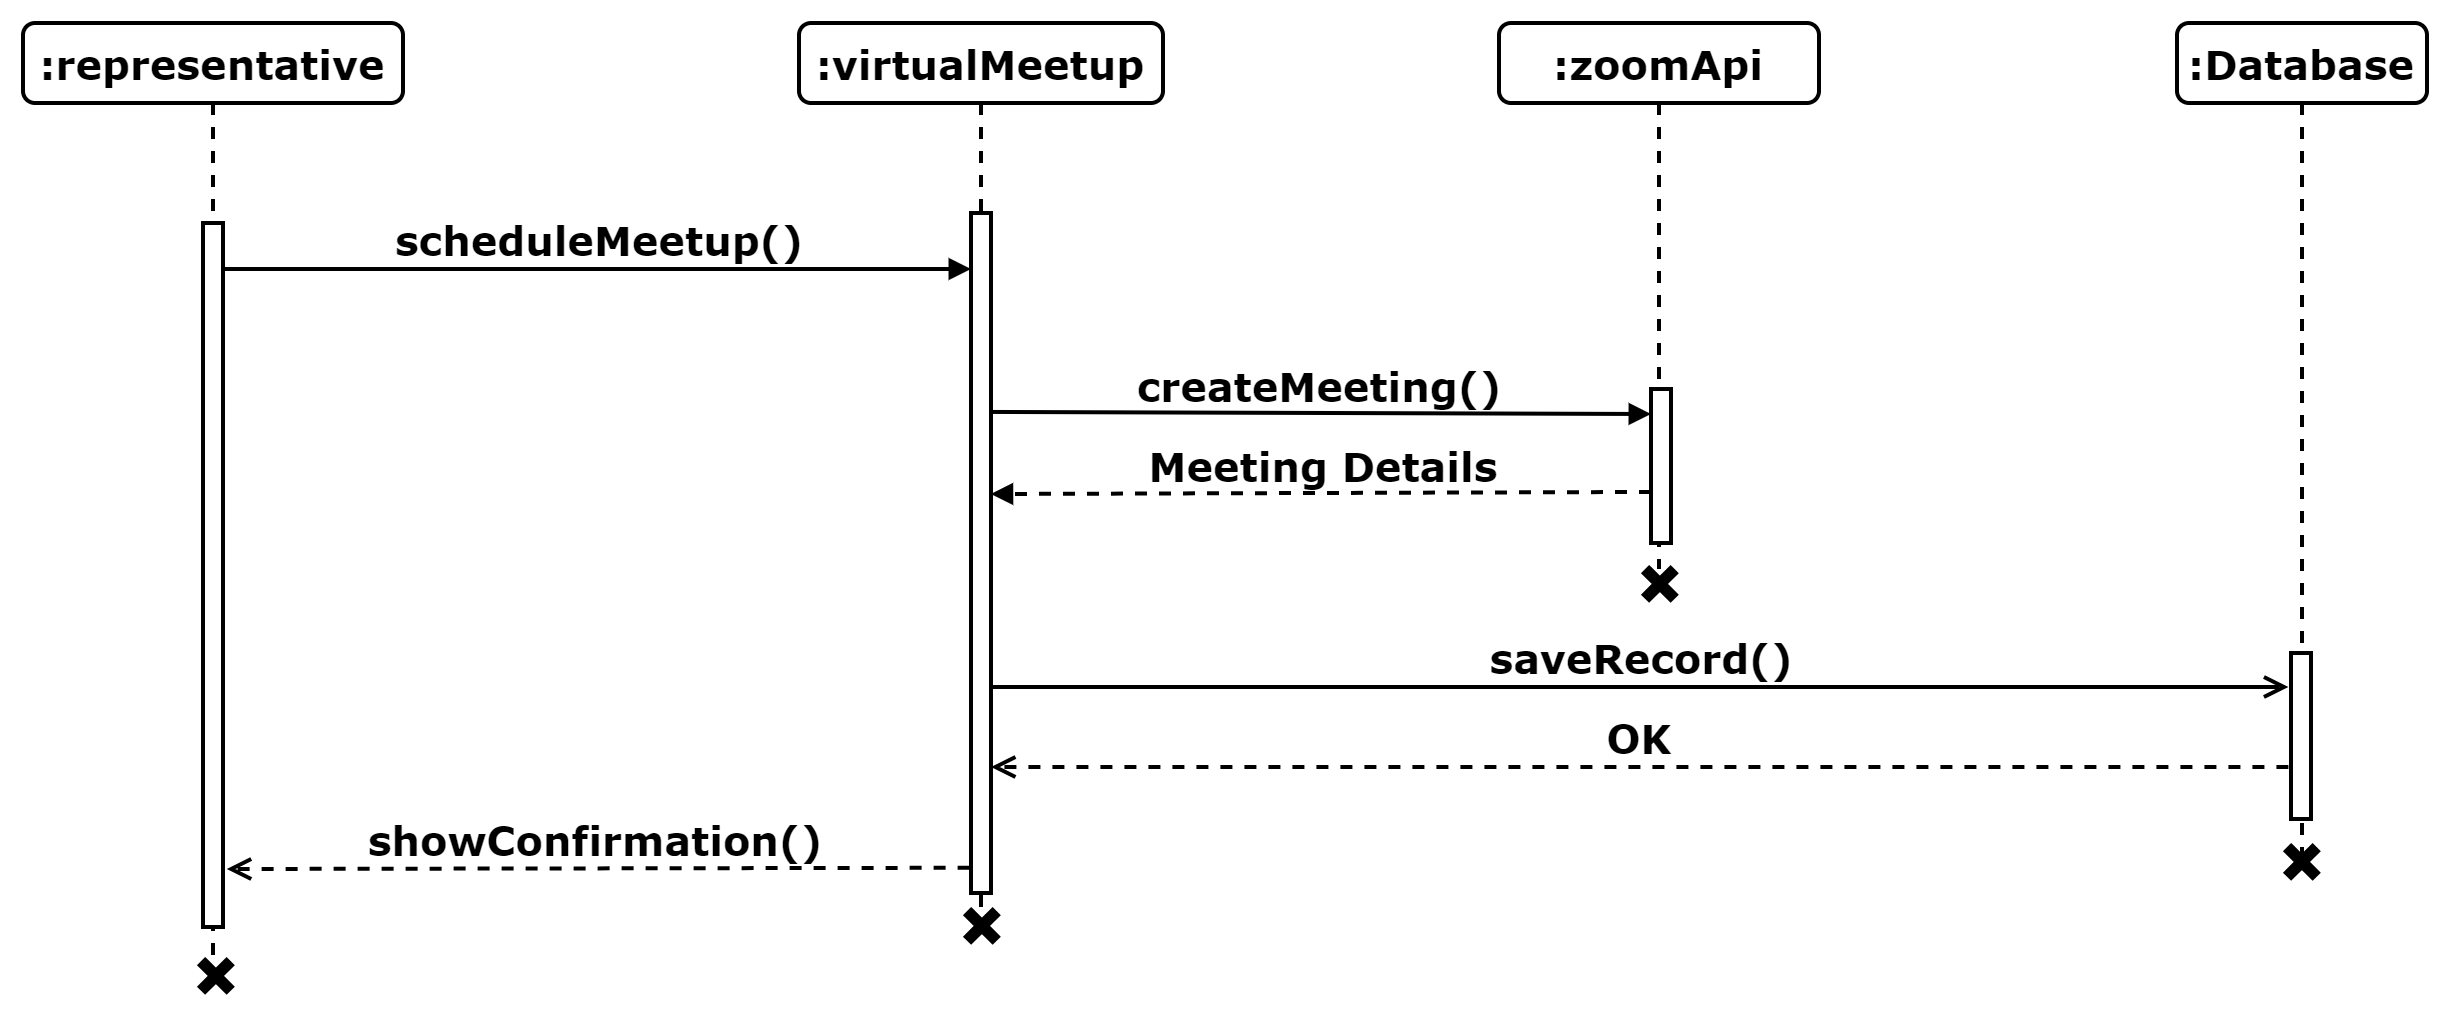

The diagram above was exported from draw.io. Its source (the exported page's mxGraphModel, read from the mxfile embedded in the PNG):
<mxGraphModel dx="2600" dy="2630" grid="0" gridSize="10" guides="1" tooltips="1" connect="1" arrows="1" fold="1" page="0" pageScale="1" pageWidth="1100" pageHeight="850" background="none" math="0" shadow="0">
  <root>
    <mxCell id="0" />
    <mxCell id="1" parent="0" />
    <mxCell id="2" value=":Database" style="shape=umlLifeline;perimeter=lifelinePerimeter;whiteSpace=wrap;html=1;container=1;collapsible=0;recursiveResize=0;outlineConnect=0;rounded=1;shadow=0;comic=0;labelBackgroundColor=none;strokeWidth=2;fontFamily=Verdana;fontSize=20;align=center;fontStyle=1" vertex="1" parent="1">
      <mxGeometry x="2930" y="4937" width="125" height="418" as="geometry" />
    </mxCell>
    <mxCell id="3" value=":representative" style="shape=umlLifeline;perimeter=lifelinePerimeter;whiteSpace=wrap;html=1;container=1;collapsible=0;recursiveResize=0;outlineConnect=0;rounded=1;shadow=0;comic=0;labelBackgroundColor=none;strokeWidth=2;fontFamily=Verdana;fontSize=20;align=center;fontStyle=1" vertex="1" parent="1">
      <mxGeometry x="1853" y="4937" width="190" height="474" as="geometry" />
    </mxCell>
    <mxCell id="4" value="" style="html=1;points=[];perimeter=orthogonalPerimeter;rounded=0;shadow=0;comic=0;labelBackgroundColor=none;strokeWidth=2;fontFamily=Verdana;fontSize=20;align=center;fontStyle=1;whiteSpace=wrap;" vertex="1" parent="3">
      <mxGeometry x="90" y="100" width="10" height="352" as="geometry" />
    </mxCell>
    <mxCell id="5" value=":virtualMeetup" style="shape=umlLifeline;perimeter=lifelinePerimeter;whiteSpace=wrap;html=1;container=1;collapsible=0;recursiveResize=0;outlineConnect=0;rounded=1;shadow=0;comic=0;labelBackgroundColor=none;strokeWidth=2;fontFamily=Verdana;fontSize=20;align=center;fontStyle=1" vertex="1" parent="1">
      <mxGeometry x="2241" y="4937" width="182" height="455" as="geometry" />
    </mxCell>
    <mxCell id="6" value="" style="html=1;points=[];perimeter=orthogonalPerimeter;rounded=0;shadow=0;comic=0;labelBackgroundColor=none;strokeWidth=2;fontFamily=Verdana;fontSize=20;align=center;fontStyle=1;whiteSpace=wrap;" vertex="1" parent="5">
      <mxGeometry x="86" y="95" width="10" height="340" as="geometry" />
    </mxCell>
    <mxCell id="7" value="scheduleMeetup()" style="html=1;verticalAlign=bottom;endArrow=block;labelBackgroundColor=none;fontFamily=Verdana;fontSize=20;edgeStyle=elbowEdgeStyle;elbow=vertical;strokeWidth=2;fontStyle=1;" edge="1" source="4" parent="1">
      <mxGeometry relative="1" as="geometry">
        <mxPoint x="1966" y="5060" as="sourcePoint" />
        <mxPoint x="2327" y="5060" as="targetPoint" />
      </mxGeometry>
    </mxCell>
    <mxCell id="8" value="" style="html=1;points=[];perimeter=orthogonalPerimeter;rounded=0;shadow=0;comic=0;labelBackgroundColor=none;strokeWidth=2;fontFamily=Verdana;fontSize=20;align=center;fontStyle=1;whiteSpace=wrap;" vertex="1" parent="1">
      <mxGeometry x="2987" y="5252" width="10" height="83" as="geometry" />
    </mxCell>
    <mxCell id="9" value="showConfirmation()" style="html=1;verticalAlign=bottom;endArrow=open;dashed=1;endSize=8;labelBackgroundColor=none;fontFamily=Verdana;fontSize=20;edgeStyle=elbowEdgeStyle;elbow=vertical;strokeWidth=2;fontStyle=1;entryX=0.988;entryY=0.952;entryDx=0;entryDy=0;entryPerimeter=0;exitX=-0.069;exitY=0.951;exitDx=0;exitDy=0;exitPerimeter=0;" edge="1" parent="1">
      <mxGeometry relative="1" as="geometry">
        <mxPoint x="1954.88" y="5360.7119999999995" as="targetPoint" />
        <Array as="points">
          <mxPoint x="2038" y="5360" />
        </Array>
        <mxPoint x="2326.31" y="5359.376" as="sourcePoint" />
      </mxGeometry>
    </mxCell>
    <mxCell id="10" value="" style="shape=cross;whiteSpace=wrap;html=1;fillColor=#000000;rotation=45;strokeWidth=2;fontSize=20;" vertex="1" parent="1">
      <mxGeometry x="1939.9350288425444" y="5403.935028842545" width="19" height="19" as="geometry" />
    </mxCell>
    <mxCell id="11" value=":zoomApi" style="shape=umlLifeline;perimeter=lifelinePerimeter;whiteSpace=wrap;html=1;container=1;collapsible=0;recursiveResize=0;outlineConnect=0;rounded=1;shadow=0;comic=0;labelBackgroundColor=none;strokeWidth=2;fontFamily=Verdana;fontSize=20;align=center;fontStyle=1" vertex="1" parent="1">
      <mxGeometry x="2591" y="4937" width="160" height="273" as="geometry" />
    </mxCell>
    <mxCell id="12" value="" style="html=1;points=[];perimeter=orthogonalPerimeter;rounded=0;shadow=0;comic=0;labelBackgroundColor=none;strokeWidth=2;fontFamily=Verdana;fontSize=20;align=center;fontStyle=1;whiteSpace=wrap;" vertex="1" parent="11">
      <mxGeometry x="76" y="183" width="10" height="77" as="geometry" />
    </mxCell>
    <mxCell id="13" value="" style="shape=cross;whiteSpace=wrap;html=1;fillColor=#000000;rotation=45;strokeWidth=2;fontSize=20;" vertex="1" parent="1">
      <mxGeometry x="2661.9350288425444" y="5207.935028842545" width="19" height="19" as="geometry" />
    </mxCell>
    <mxCell id="14" value="" style="shape=cross;whiteSpace=wrap;html=1;fillColor=#000000;rotation=45;strokeWidth=2;fontSize=20;" vertex="1" parent="1">
      <mxGeometry x="2982.9350288425444" y="5346.935028842545" width="19" height="19" as="geometry" />
    </mxCell>
    <mxCell id="15" value="createMeeting()" style="html=1;verticalAlign=bottom;endArrow=block;labelBackgroundColor=none;fontFamily=Verdana;fontSize=20;edgeStyle=elbowEdgeStyle;elbow=vertical;strokeWidth=2;fontStyle=1;exitX=0.99;exitY=0.505;exitDx=0;exitDy=0;exitPerimeter=0;" edge="1" parent="1">
      <mxGeometry relative="1" as="geometry">
        <mxPoint x="2336.9" y="5131.465" as="sourcePoint" />
        <mxPoint x="2667" y="5132" as="targetPoint" />
      </mxGeometry>
    </mxCell>
    <mxCell id="16" value="Meeting Details" style="html=1;verticalAlign=bottom;endArrow=block;labelBackgroundColor=none;fontFamily=Verdana;fontSize=20;edgeStyle=elbowEdgeStyle;elbow=vertical;strokeWidth=2;fontStyle=1;exitX=0.99;exitY=0.505;exitDx=0;exitDy=0;exitPerimeter=0;dashed=1;" edge="1" parent="1">
      <mxGeometry relative="1" as="geometry">
        <mxPoint x="2666.9999999999995" y="5171.465" as="sourcePoint" />
        <mxPoint x="2336.8999999999996" y="5172" as="targetPoint" />
      </mxGeometry>
    </mxCell>
    <mxCell id="17" value="saveRecord()" style="html=1;verticalAlign=bottom;endArrow=open;endSize=8;labelBackgroundColor=none;fontFamily=Verdana;fontSize=20;edgeStyle=elbowEdgeStyle;elbow=vertical;strokeWidth=2;fontStyle=1;entryX=-0.129;entryY=0.227;entryDx=0;entryDy=0;entryPerimeter=0;" edge="1" parent="1">
      <mxGeometry relative="1" as="geometry">
        <mxPoint x="2985.71" y="5268.89" as="targetPoint" />
        <Array as="points">
          <mxPoint x="2344" y="5269" />
        </Array>
        <mxPoint x="2337" y="5269" as="sourcePoint" />
      </mxGeometry>
    </mxCell>
    <mxCell id="18" value="OK" style="html=1;verticalAlign=bottom;endArrow=open;endSize=8;labelBackgroundColor=none;fontFamily=Verdana;fontSize=20;edgeStyle=elbowEdgeStyle;elbow=vertical;strokeWidth=2;fontStyle=1;entryX=-0.129;entryY=0.227;entryDx=0;entryDy=0;entryPerimeter=0;dashed=1;" edge="1" parent="1">
      <mxGeometry relative="1" as="geometry">
        <mxPoint x="2336.999999999999" y="5308.89" as="targetPoint" />
        <Array as="points">
          <mxPoint x="2978.709999999999" y="5309" />
        </Array>
        <mxPoint x="2985.709999999999" y="5309" as="sourcePoint" />
      </mxGeometry>
    </mxCell>
    <mxCell id="19" value="" style="shape=cross;whiteSpace=wrap;html=1;fillColor=#000000;rotation=45;strokeWidth=2;fontSize=20;" vertex="1" parent="1">
      <mxGeometry x="2322.9350288425444" y="5378.935028842545" width="19" height="19" as="geometry" />
    </mxCell>
  </root>
</mxGraphModel>